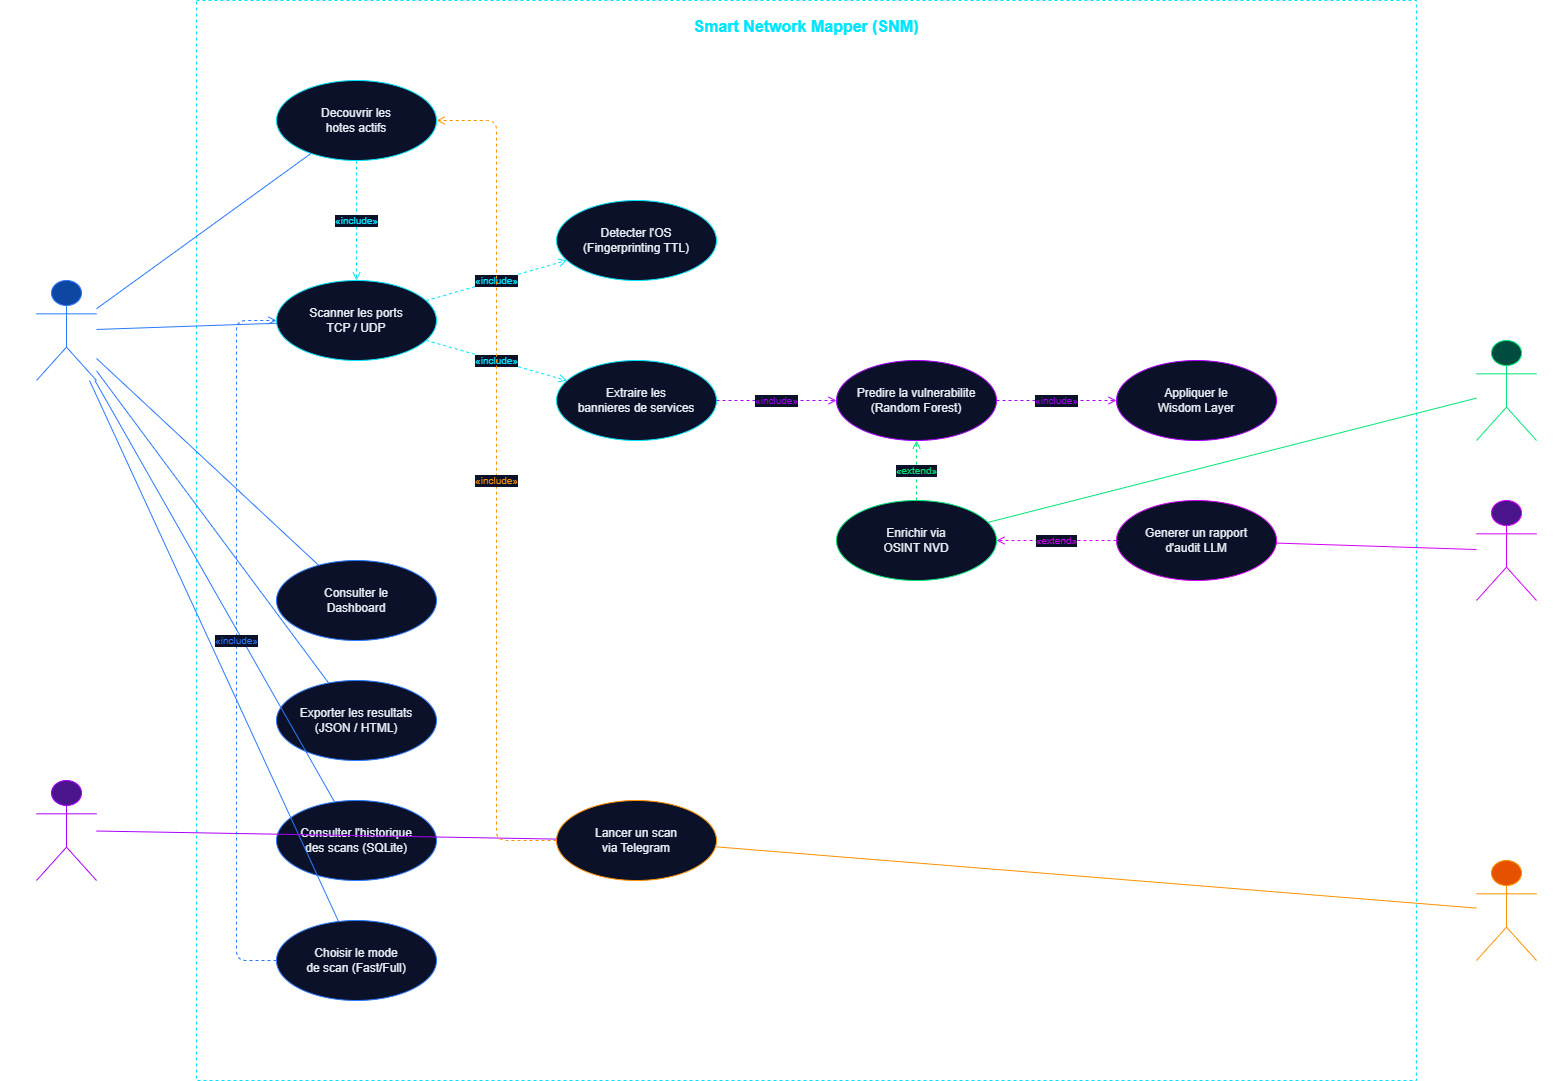

The diagram above was exported from draw.io. Its source (the exported page's mxGraphModel, read from the mxfile embedded in the PNG):
<mxGraphModel dx="2060" dy="1134" grid="1" gridSize="10" guides="1" tooltips="1" connect="1" arrows="1" fold="1" page="1" pageScale="1" pageWidth="1600" pageHeight="1200" math="0" shadow="0">
  <root>
    <mxCell id="0" />
    <mxCell id="1" parent="0" />
    <mxCell id="Admin" parent="1" style="shape=umlActor;verticalLabelPosition=bottom;labelBackgroundColor=none;verticalAlign=top;outlineConnect=0;fillColor=#0D47A1;strokeColor=#2979FF;fontColor=#FFFFFF;fontSize=12;fontStyle=1" value="Administrateur Reseau&#10;(Acteur Principal)&#10;Amine NAHLI" vertex="1">
      <mxGeometry height="100" width="60" x="40" y="320" as="geometry" />
    </mxCell>
    <mxCell id="TelegramUser" parent="1" style="shape=umlActor;verticalLabelPosition=bottom;labelBackgroundColor=none;verticalAlign=top;outlineConnect=0;fillColor=#4A148C;strokeColor=#AA00FF;fontColor=#FFFFFF;fontSize=12;fontStyle=1" value="Utilisateur Mobile&#10;(via Telegram)" vertex="1">
      <mxGeometry height="100" width="60" x="40" y="820" as="geometry" />
    </mxCell>
    <mxCell id="NVD" parent="1" style="shape=umlActor;verticalLabelPosition=bottom;labelBackgroundColor=none;verticalAlign=top;outlineConnect=0;fillColor=#004D40;strokeColor=#00E676;fontColor=#FFFFFF;fontSize=12;fontStyle=1" value="API NVD NIST&#10;(Acteur Externe)" vertex="1">
      <mxGeometry height="100" width="60" x="1480" y="380" as="geometry" />
    </mxCell>
    <mxCell id="Groq" parent="1" style="shape=umlActor;verticalLabelPosition=bottom;labelBackgroundColor=none;verticalAlign=top;outlineConnect=0;fillColor=#4A148C;strokeColor=#D500F9;fontColor=#FFFFFF;fontSize=12;fontStyle=1" value="API Groq LLM&#10;(Acteur Externe)" vertex="1">
      <mxGeometry height="100" width="60" x="1480" y="540" as="geometry" />
    </mxCell>
    <mxCell id="N8N" parent="1" style="shape=umlActor;verticalLabelPosition=bottom;labelBackgroundColor=none;verticalAlign=top;outlineConnect=0;fillColor=#E65100;strokeColor=#FF9100;fontColor=#FFFFFF;fontSize=12;fontStyle=1" value="n8n Workflow&#10;(Systeme)" vertex="1">
      <mxGeometry height="100" width="60" x="1480" y="900" as="geometry" />
    </mxCell>
    <mxCell id="boundary" parent="1" style="rounded=0;whiteSpace=wrap;html=1;verticalAlign=top;fontSize=16;fontStyle=1;fontColor=#00E5FF;fillColor=none;strokeColor=#00E5FF;dashed=1;align=center;spacingTop=10" value="Smart Network Mapper (SNM)" vertex="1">
      <mxGeometry height="1080" width="1220" x="200" y="40" as="geometry" />
    </mxCell>
    <mxCell id="UC1" parent="1" style="ellipse;whiteSpace=wrap;html=1;fillColor=#0A1128;strokeColor=#00E5FF;fontColor=#E8EDF5;fontSize=12" value="Decouvrir les&#10;hotes actifs" vertex="1">
      <mxGeometry height="80" width="160" x="280" y="120" as="geometry" />
    </mxCell>
    <mxCell id="UC2" parent="1" style="ellipse;whiteSpace=wrap;html=1;fillColor=#0A1128;strokeColor=#00E5FF;fontColor=#E8EDF5;fontSize=12" value="Scanner les ports&#10;TCP / UDP" vertex="1">
      <mxGeometry height="80" width="160" x="280" y="320" as="geometry" />
    </mxCell>
    <mxCell id="UC3" parent="1" style="ellipse;whiteSpace=wrap;html=1;fillColor=#0A1128;strokeColor=#00E5FF;fontColor=#E8EDF5;fontSize=12" value="Detecter l'OS&#10;(Fingerprinting TTL)" vertex="1">
      <mxGeometry height="80" width="160" x="560" y="240" as="geometry" />
    </mxCell>
    <mxCell id="UC4" parent="1" style="ellipse;whiteSpace=wrap;html=1;fillColor=#0A1128;strokeColor=#00E5FF;fontColor=#E8EDF5;fontSize=12" value="Extraire les&#10;bannieres de services" vertex="1">
      <mxGeometry height="80" width="160" x="560" y="400" as="geometry" />
    </mxCell>
    <mxCell id="UC5" parent="1" style="ellipse;whiteSpace=wrap;html=1;fillColor=#0A1128;strokeColor=#AA00FF;fontColor=#E8EDF5;fontSize=12" value="Predire la vulnerabilite&#10;(Random Forest)" vertex="1">
      <mxGeometry height="80" width="160" x="840" y="400" as="geometry" />
    </mxCell>
    <mxCell id="UC6" parent="1" style="ellipse;whiteSpace=wrap;html=1;fillColor=#0A1128;strokeColor=#AA00FF;fontColor=#E8EDF5;fontSize=12" value="Appliquer le&#10;Wisdom Layer" vertex="1">
      <mxGeometry height="80" width="160" x="1120" y="400" as="geometry" />
    </mxCell>
    <mxCell id="UC7" parent="1" style="ellipse;whiteSpace=wrap;html=1;fillColor=#0A1128;strokeColor=#00E676;fontColor=#E8EDF5;fontSize=12" value="Enrichir via&#10;OSINT NVD" vertex="1">
      <mxGeometry height="80" width="160" x="840" y="540" as="geometry" />
    </mxCell>
    <mxCell id="UC8" parent="1" style="ellipse;whiteSpace=wrap;html=1;fillColor=#0A1128;strokeColor=#D500F9;fontColor=#E8EDF5;fontSize=12" value="Generer un rapport&#10;d'audit LLM" vertex="1">
      <mxGeometry height="80" width="160" x="1120" y="540" as="geometry" />
    </mxCell>
    <mxCell id="UC9" parent="1" style="ellipse;whiteSpace=wrap;html=1;fillColor=#0A1128;strokeColor=#2979FF;fontColor=#E8EDF5;fontSize=12" value="Consulter le&#10;Dashboard" vertex="1">
      <mxGeometry height="80" width="160" x="280" y="600" as="geometry" />
    </mxCell>
    <mxCell id="UC10" parent="1" style="ellipse;whiteSpace=wrap;html=1;fillColor=#0A1128;strokeColor=#2979FF;fontColor=#E8EDF5;fontSize=12" value="Exporter les resultats&#10;(JSON / HTML)" vertex="1">
      <mxGeometry height="80" width="160" x="280" y="720" as="geometry" />
    </mxCell>
    <mxCell id="UC11" parent="1" style="ellipse;whiteSpace=wrap;html=1;fillColor=#0A1128;strokeColor=#2979FF;fontColor=#E8EDF5;fontSize=12" value="Consulter l'historique&#10;des scans (SQLite)" vertex="1">
      <mxGeometry height="80" width="160" x="280" y="840" as="geometry" />
    </mxCell>
    <mxCell id="UC12" parent="1" style="ellipse;whiteSpace=wrap;html=1;fillColor=#0A1128;strokeColor=#FF9100;fontColor=#E8EDF5;fontSize=12" value="Lancer un scan&#10;via Telegram" vertex="1">
      <mxGeometry height="80" width="160" x="560" y="840" as="geometry" />
    </mxCell>
    <mxCell id="UC13" parent="1" style="ellipse;whiteSpace=wrap;html=1;fillColor=#0A1128;strokeColor=#2979FF;fontColor=#E8EDF5;fontSize=12" value="Choisir le mode&#10;de scan (Fast/Full)" vertex="1">
      <mxGeometry height="80" width="160" x="280" y="960" as="geometry" />
    </mxCell>
    <mxCell id="e1" edge="1" parent="1" source="Admin" style="endArrow=none;html=1;strokeColor=#2979FF" target="UC1">
      <mxGeometry relative="1" as="geometry" />
    </mxCell>
    <mxCell id="e2" edge="1" parent="1" source="Admin" style="endArrow=none;html=1;strokeColor=#2979FF" target="UC2">
      <mxGeometry relative="1" as="geometry" />
    </mxCell>
    <mxCell id="e3" edge="1" parent="1" source="Admin" style="endArrow=none;html=1;strokeColor=#2979FF" target="UC9">
      <mxGeometry relative="1" as="geometry" />
    </mxCell>
    <mxCell id="e4" edge="1" parent="1" source="Admin" style="endArrow=none;html=1;strokeColor=#2979FF" target="UC10">
      <mxGeometry relative="1" as="geometry" />
    </mxCell>
    <mxCell id="e5" edge="1" parent="1" source="Admin" style="endArrow=none;html=1;strokeColor=#2979FF" target="UC11">
      <mxGeometry relative="1" as="geometry" />
    </mxCell>
    <mxCell id="e6" edge="1" parent="1" source="Admin" style="endArrow=none;html=1;strokeColor=#2979FF" target="UC13">
      <mxGeometry relative="1" as="geometry" />
    </mxCell>
    <mxCell id="e7" edge="1" parent="1" source="TelegramUser" style="endArrow=none;html=1;strokeColor=#AA00FF" target="UC12">
      <mxGeometry relative="1" as="geometry" />
    </mxCell>
    <mxCell id="e8" edge="1" parent="1" source="UC2" style="endArrow=open;html=1;dashed=1;strokeColor=#00E5FF;fontColor=#00E5FF;fontSize=10;labelBackgroundColor=#0A1128" target="UC4" value="«include»">
      <mxGeometry relative="1" as="geometry" />
    </mxCell>
    <mxCell id="e9" edge="1" parent="1" source="UC2" style="endArrow=open;html=1;dashed=1;strokeColor=#00E5FF;fontColor=#00E5FF;fontSize=10;labelBackgroundColor=#0A1128" target="UC3" value="«include»">
      <mxGeometry relative="1" as="geometry" />
    </mxCell>
    <mxCell id="e10" edge="1" parent="1" source="UC1" style="endArrow=open;html=1;dashed=1;strokeColor=#00E5FF;fontColor=#00E5FF;fontSize=10;labelBackgroundColor=#0A1128" target="UC2" value="«include»">
      <mxGeometry relative="1" as="geometry" />
    </mxCell>
    <mxCell id="e11" edge="1" parent="1" source="UC4" style="endArrow=open;html=1;dashed=1;strokeColor=#AA00FF;fontColor=#AA00FF;fontSize=10;labelBackgroundColor=#0A1128" target="UC5" value="«include»">
      <mxGeometry relative="1" as="geometry" />
    </mxCell>
    <mxCell id="e12" edge="1" parent="1" source="UC5" style="endArrow=open;html=1;dashed=1;strokeColor=#AA00FF;fontColor=#AA00FF;fontSize=10;labelBackgroundColor=#0A1128" target="UC6" value="«include»">
      <mxGeometry relative="1" as="geometry" />
    </mxCell>
    <mxCell id="e13" edge="1" parent="1" source="UC12" style="endArrow=open;html=1;dashed=1;strokeColor=#FF9100;fontColor=#FF9100;fontSize=10;labelBackgroundColor=#0A1128" target="UC1" value="«include»">
      <mxGeometry relative="1" as="geometry">
        <Array as="points">
          <mxPoint x="500" y="880" />
          <mxPoint x="500" y="160" />
        </Array>
      </mxGeometry>
    </mxCell>
    <mxCell id="e14" edge="1" parent="1" source="UC13" style="endArrow=open;html=1;dashed=1;strokeColor=#2979FF;fontColor=#2979FF;fontSize=10;labelBackgroundColor=#0A1128" target="UC2" value="«include»">
      <mxGeometry relative="1" as="geometry">
        <Array as="points">
          <mxPoint x="240" y="1000" />
          <mxPoint x="240" y="360" />
        </Array>
      </mxGeometry>
    </mxCell>
    <mxCell id="e15" edge="1" parent="1" source="UC7" style="endArrow=open;html=1;dashed=1;strokeColor=#00E676;fontColor=#00E676;fontSize=10;labelBackgroundColor=#0A1128" target="UC5" value="«extend»">
      <mxGeometry relative="1" as="geometry" />
    </mxCell>
    <mxCell id="e16" edge="1" parent="1" source="UC8" style="endArrow=open;html=1;dashed=1;strokeColor=#D500F9;fontColor=#D500F9;fontSize=10;labelBackgroundColor=#0A1128" target="UC7" value="«extend»">
      <mxGeometry relative="1" as="geometry" />
    </mxCell>
    <mxCell id="e17" edge="1" parent="1" source="UC7" style="endArrow=none;html=1;strokeColor=#00E676" target="NVD">
      <mxGeometry relative="1" as="geometry" />
    </mxCell>
    <mxCell id="e18" edge="1" parent="1" source="UC8" style="endArrow=none;html=1;strokeColor=#D500F9" target="Groq">
      <mxGeometry relative="1" as="geometry" />
    </mxCell>
    <mxCell id="e19" edge="1" parent="1" source="UC12" style="endArrow=none;html=1;strokeColor=#FF9100" target="N8N">
      <mxGeometry relative="1" as="geometry" />
    </mxCell>
  </root>
</mxGraphModel>